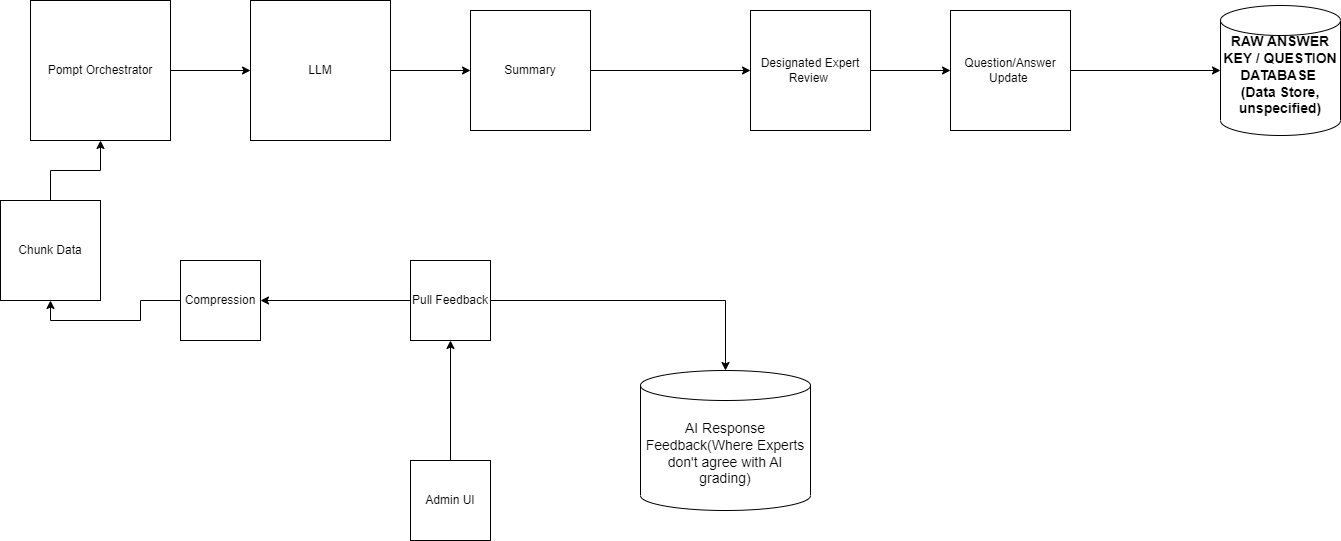

The diagram above was exported from draw.io. Its source (the exported page's mxGraphModel, read from the mxfile embedded in the PNG):
<mxGraphModel dx="1434" dy="836" grid="1" gridSize="10" guides="1" tooltips="1" connect="1" arrows="1" fold="1" page="1" pageScale="1" pageWidth="850" pageHeight="1100" math="0" shadow="0">
  <root>
    <mxCell id="0" />
    <mxCell id="1" parent="0" />
    <mxCell id="50" value="&lt;span style=&quot;font-size: 14px;&quot;&gt;AI Response&lt;br&gt;Feedback(Where Experts don't agree with AI grading)&lt;br&gt;&lt;/span&gt;" style="shape=cylinder3;whiteSpace=wrap;html=1;boundedLbl=1;backgroundOutline=1;size=15;strokeColor=default;align=center;verticalAlign=middle;fontFamily=Helvetica;fontSize=12;fontColor=default;fillColor=default;" parent="1" vertex="1">
      <mxGeometry x="720" y="450" width="170" height="140" as="geometry" />
    </mxCell>
    <mxCell id="51" value="" style="edgeStyle=orthogonalEdgeStyle;rounded=0;orthogonalLoop=1;jettySize=auto;html=1;" parent="1" source="52" target="54" edge="1">
      <mxGeometry relative="1" as="geometry" />
    </mxCell>
    <mxCell id="52" value="Pompt Orchestrator" style="whiteSpace=wrap;html=1;aspect=fixed;" parent="1" vertex="1">
      <mxGeometry x="110" y="80" width="140" height="140" as="geometry" />
    </mxCell>
    <mxCell id="53" style="edgeStyle=orthogonalEdgeStyle;rounded=0;orthogonalLoop=1;jettySize=auto;html=1;" parent="1" source="54" edge="1">
      <mxGeometry relative="1" as="geometry">
        <mxPoint x="550" y="150" as="targetPoint" />
      </mxGeometry>
    </mxCell>
    <mxCell id="54" value="LLM" style="whiteSpace=wrap;html=1;aspect=fixed;" parent="1" vertex="1">
      <mxGeometry x="330" y="80" width="140" height="140" as="geometry" />
    </mxCell>
    <mxCell id="55" style="edgeStyle=orthogonalEdgeStyle;rounded=0;orthogonalLoop=1;jettySize=auto;html=1;" parent="1" source="56" target="52" edge="1">
      <mxGeometry relative="1" as="geometry" />
    </mxCell>
    <mxCell id="56" value="Chunk Data" style="whiteSpace=wrap;html=1;aspect=fixed;" parent="1" vertex="1">
      <mxGeometry x="80" y="280" width="100" height="100" as="geometry" />
    </mxCell>
    <mxCell id="57" style="edgeStyle=orthogonalEdgeStyle;rounded=0;orthogonalLoop=1;jettySize=auto;html=1;" parent="1" source="58" edge="1">
      <mxGeometry relative="1" as="geometry">
        <mxPoint x="830" y="150" as="targetPoint" />
      </mxGeometry>
    </mxCell>
    <mxCell id="58" value="Summary" style="whiteSpace=wrap;html=1;aspect=fixed;" parent="1" vertex="1">
      <mxGeometry x="550" y="90" width="120" height="120" as="geometry" />
    </mxCell>
    <mxCell id="59" value="" style="edgeStyle=orthogonalEdgeStyle;rounded=0;orthogonalLoop=1;jettySize=auto;html=1;" parent="1" source="60" target="63" edge="1">
      <mxGeometry relative="1" as="geometry" />
    </mxCell>
    <mxCell id="60" value="Admin UI" style="whiteSpace=wrap;html=1;aspect=fixed;" parent="1" vertex="1">
      <mxGeometry x="490" y="540" width="80" height="80" as="geometry" />
    </mxCell>
    <mxCell id="61" style="edgeStyle=orthogonalEdgeStyle;rounded=0;orthogonalLoop=1;jettySize=auto;html=1;" parent="1" source="63" target="50" edge="1">
      <mxGeometry relative="1" as="geometry" />
    </mxCell>
    <mxCell id="62" style="edgeStyle=orthogonalEdgeStyle;rounded=0;orthogonalLoop=1;jettySize=auto;html=1;" parent="1" source="63" target="65" edge="1">
      <mxGeometry relative="1" as="geometry" />
    </mxCell>
    <mxCell id="63" value="Pull Feedback" style="whiteSpace=wrap;html=1;aspect=fixed;" parent="1" vertex="1">
      <mxGeometry x="490" y="340" width="80" height="80" as="geometry" />
    </mxCell>
    <mxCell id="64" style="edgeStyle=orthogonalEdgeStyle;rounded=0;orthogonalLoop=1;jettySize=auto;html=1;entryX=0.5;entryY=1;entryDx=0;entryDy=0;" parent="1" source="65" target="56" edge="1">
      <mxGeometry relative="1" as="geometry" />
    </mxCell>
    <mxCell id="65" value="Compression" style="whiteSpace=wrap;html=1;aspect=fixed;" parent="1" vertex="1">
      <mxGeometry x="260" y="340" width="80" height="80" as="geometry" />
    </mxCell>
    <mxCell id="66" value="" style="edgeStyle=orthogonalEdgeStyle;rounded=0;orthogonalLoop=1;jettySize=auto;html=1;" parent="1" source="67" target="69" edge="1">
      <mxGeometry relative="1" as="geometry" />
    </mxCell>
    <mxCell id="67" value="Designated Expert Review&amp;nbsp;" style="whiteSpace=wrap;html=1;aspect=fixed;" parent="1" vertex="1">
      <mxGeometry x="830" y="90" width="120" height="120" as="geometry" />
    </mxCell>
    <mxCell id="68" style="edgeStyle=orthogonalEdgeStyle;rounded=0;orthogonalLoop=1;jettySize=auto;html=1;" parent="1" source="69" target="70" edge="1">
      <mxGeometry relative="1" as="geometry" />
    </mxCell>
    <mxCell id="69" value="Question/Answer Update&amp;nbsp;" style="whiteSpace=wrap;html=1;aspect=fixed;" parent="1" vertex="1">
      <mxGeometry x="1030" y="90" width="120" height="120" as="geometry" />
    </mxCell>
    <mxCell id="70" value="&lt;b&gt;&lt;font style=&quot;font-size: 14px;&quot;&gt;RAW ANSWER KEY / QUESTION DATABASE&amp;nbsp;&lt;/font&gt;&lt;/b&gt;&lt;div&gt;&lt;b&gt;&lt;font style=&quot;font-size: 14px;&quot;&gt;(Data Store, unspecified)&lt;/font&gt;&lt;/b&gt;&lt;div&gt;&lt;b&gt;&lt;font style=&quot;font-size: 14px;&quot;&gt;&lt;br&gt;&lt;/font&gt;&lt;/b&gt;&lt;/div&gt;&lt;/div&gt;" style="shape=cylinder3;whiteSpace=wrap;html=1;boundedLbl=1;backgroundOutline=1;size=15;strokeColor=default;align=center;verticalAlign=middle;fontFamily=Helvetica;fontSize=12;fontColor=default;fillColor=default;" parent="1" vertex="1">
      <mxGeometry x="1300" y="85" width="120" height="130" as="geometry" />
    </mxCell>
  </root>
</mxGraphModel>